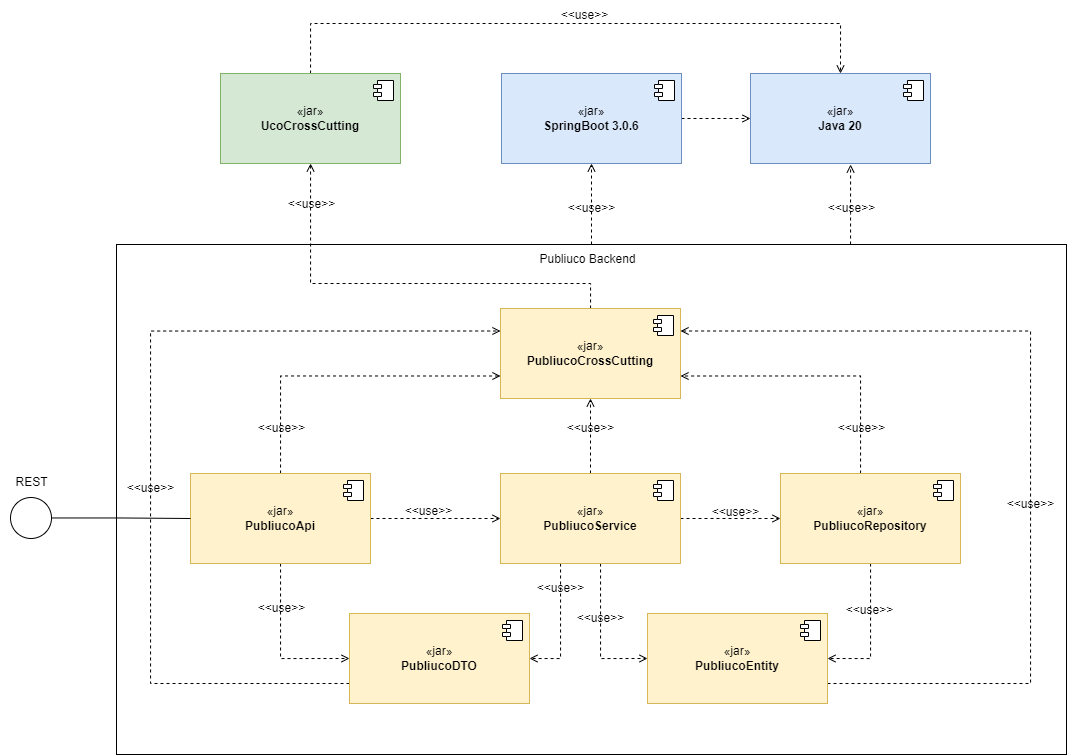

The diagram above was exported from draw.io. Its source (the exported page's mxGraphModel, read from the mxfile embedded in the PNG):
<mxGraphModel dx="1969" dy="2096" grid="1" gridSize="10" guides="1" tooltips="1" connect="1" arrows="1" fold="1" page="1" pageScale="1" pageWidth="827" pageHeight="1169" math="0" shadow="0">
  <root>
    <mxCell id="0" />
    <mxCell id="1" parent="0" />
    <mxCell id="p-Tx8P7YwuyTGG2r0MlX-31" style="edgeStyle=orthogonalEdgeStyle;rounded=0;orthogonalLoop=1;jettySize=auto;html=1;entryX=0.556;entryY=1.011;entryDx=0;entryDy=0;entryPerimeter=0;dashed=1;endArrow=open;endFill=0;" parent="1" source="p-Tx8P7YwuyTGG2r0MlX-27" target="p-Tx8P7YwuyTGG2r0MlX-29" edge="1">
      <mxGeometry relative="1" as="geometry">
        <Array as="points">
          <mxPoint x="1120" y="30" />
          <mxPoint x="1120" y="30" />
        </Array>
      </mxGeometry>
    </mxCell>
    <mxCell id="p-Tx8P7YwuyTGG2r0MlX-35" style="edgeStyle=orthogonalEdgeStyle;rounded=0;orthogonalLoop=1;jettySize=auto;html=1;entryX=0.5;entryY=1;entryDx=0;entryDy=0;endArrow=open;endFill=0;dashed=1;" parent="1" source="p-Tx8P7YwuyTGG2r0MlX-27" target="p-Tx8P7YwuyTGG2r0MlX-32" edge="1">
      <mxGeometry relative="1" as="geometry" />
    </mxCell>
    <mxCell id="p-Tx8P7YwuyTGG2r0MlX-27" value="" style="rounded=0;whiteSpace=wrap;html=1;fillColor=none;" parent="1" vertex="1">
      <mxGeometry x="386" y="61" width="950" height="510" as="geometry" />
    </mxCell>
    <mxCell id="p-Tx8P7YwuyTGG2r0MlX-64" style="edgeStyle=orthogonalEdgeStyle;rounded=0;orthogonalLoop=1;jettySize=auto;html=1;dashed=1;endArrow=open;endFill=0;" parent="1" source="p-Tx8P7YwuyTGG2r0MlX-1" target="p-Tx8P7YwuyTGG2r0MlX-61" edge="1">
      <mxGeometry relative="1" as="geometry">
        <Array as="points">
          <mxPoint x="860" y="100" />
          <mxPoint x="580" y="100" />
        </Array>
      </mxGeometry>
    </mxCell>
    <mxCell id="p-Tx8P7YwuyTGG2r0MlX-1" value="«jar»&lt;br&gt;&lt;b&gt;PubliucoCrossCutting&lt;/b&gt;" style="html=1;dropTarget=0;whiteSpace=wrap;fillColor=#fff2cc;strokeColor=#d6b656;" parent="1" vertex="1">
      <mxGeometry x="770" y="125" width="180" height="90" as="geometry" />
    </mxCell>
    <mxCell id="p-Tx8P7YwuyTGG2r0MlX-2" value="" style="shape=module;jettyWidth=8;jettyHeight=4;" parent="p-Tx8P7YwuyTGG2r0MlX-1" vertex="1">
      <mxGeometry x="1" width="20" height="20" relative="1" as="geometry">
        <mxPoint x="-27" y="7" as="offset" />
      </mxGeometry>
    </mxCell>
    <mxCell id="p-Tx8P7YwuyTGG2r0MlX-5" style="edgeStyle=orthogonalEdgeStyle;rounded=0;orthogonalLoop=1;jettySize=auto;html=1;endArrow=open;endFill=0;dashed=1;startArrow=none;entryX=0;entryY=0.75;entryDx=0;entryDy=0;" parent="1" source="p-Tx8P7YwuyTGG2r0MlX-3" target="p-Tx8P7YwuyTGG2r0MlX-1" edge="1">
      <mxGeometry relative="1" as="geometry">
        <mxPoint x="550" y="215" as="sourcePoint" />
        <Array as="points">
          <mxPoint x="550" y="193" />
        </Array>
      </mxGeometry>
    </mxCell>
    <mxCell id="p-Tx8P7YwuyTGG2r0MlX-12" style="edgeStyle=orthogonalEdgeStyle;rounded=0;orthogonalLoop=1;jettySize=auto;html=1;entryX=0;entryY=0.5;entryDx=0;entryDy=0;endArrow=open;endFill=0;dashed=1;" parent="1" source="p-Tx8P7YwuyTGG2r0MlX-3" target="p-Tx8P7YwuyTGG2r0MlX-8" edge="1">
      <mxGeometry relative="1" as="geometry" />
    </mxCell>
    <mxCell id="p-Tx8P7YwuyTGG2r0MlX-18" style="edgeStyle=orthogonalEdgeStyle;rounded=0;orthogonalLoop=1;jettySize=auto;html=1;entryX=0;entryY=0.5;entryDx=0;entryDy=0;endArrow=open;endFill=0;dashed=1;" parent="1" source="p-Tx8P7YwuyTGG2r0MlX-3" target="p-Tx8P7YwuyTGG2r0MlX-16" edge="1">
      <mxGeometry relative="1" as="geometry" />
    </mxCell>
    <mxCell id="p-Tx8P7YwuyTGG2r0MlX-3" value="«jar»&lt;br&gt;&lt;b&gt;PubliucoApi&lt;/b&gt;" style="html=1;dropTarget=0;whiteSpace=wrap;fillColor=#fff2cc;strokeColor=#d6b656;" parent="1" vertex="1">
      <mxGeometry x="460" y="290" width="180" height="90" as="geometry" />
    </mxCell>
    <mxCell id="p-Tx8P7YwuyTGG2r0MlX-4" value="" style="shape=module;jettyWidth=8;jettyHeight=4;" parent="p-Tx8P7YwuyTGG2r0MlX-3" vertex="1">
      <mxGeometry x="1" width="20" height="20" relative="1" as="geometry">
        <mxPoint x="-27" y="7" as="offset" />
      </mxGeometry>
    </mxCell>
    <mxCell id="p-Tx8P7YwuyTGG2r0MlX-13" style="edgeStyle=orthogonalEdgeStyle;rounded=0;orthogonalLoop=1;jettySize=auto;html=1;entryX=0;entryY=0.5;entryDx=0;entryDy=0;dashed=1;endArrow=open;endFill=0;" parent="1" source="p-Tx8P7YwuyTGG2r0MlX-8" target="p-Tx8P7YwuyTGG2r0MlX-10" edge="1">
      <mxGeometry relative="1" as="geometry" />
    </mxCell>
    <mxCell id="p-Tx8P7YwuyTGG2r0MlX-19" style="edgeStyle=orthogonalEdgeStyle;rounded=0;orthogonalLoop=1;jettySize=auto;html=1;entryX=1;entryY=0.5;entryDx=0;entryDy=0;endArrow=open;endFill=0;dashed=1;" parent="1" source="p-Tx8P7YwuyTGG2r0MlX-8" target="p-Tx8P7YwuyTGG2r0MlX-16" edge="1">
      <mxGeometry relative="1" as="geometry">
        <Array as="points">
          <mxPoint x="830" y="475" />
        </Array>
      </mxGeometry>
    </mxCell>
    <mxCell id="p-Tx8P7YwuyTGG2r0MlX-21" style="edgeStyle=orthogonalEdgeStyle;rounded=0;orthogonalLoop=1;jettySize=auto;html=1;entryX=0;entryY=0.5;entryDx=0;entryDy=0;endArrow=open;endFill=0;dashed=1;" parent="1" source="p-Tx8P7YwuyTGG2r0MlX-8" target="p-Tx8P7YwuyTGG2r0MlX-14" edge="1">
      <mxGeometry relative="1" as="geometry">
        <Array as="points">
          <mxPoint x="870" y="475" />
        </Array>
      </mxGeometry>
    </mxCell>
    <mxCell id="p-Tx8P7YwuyTGG2r0MlX-23" style="edgeStyle=orthogonalEdgeStyle;rounded=0;orthogonalLoop=1;jettySize=auto;html=1;entryX=0.5;entryY=1;entryDx=0;entryDy=0;endArrow=open;endFill=0;dashed=1;" parent="1" source="p-Tx8P7YwuyTGG2r0MlX-8" target="p-Tx8P7YwuyTGG2r0MlX-1" edge="1">
      <mxGeometry relative="1" as="geometry" />
    </mxCell>
    <mxCell id="p-Tx8P7YwuyTGG2r0MlX-8" value="«jar»&lt;br&gt;&lt;b style=&quot;border-color: var(--border-color);&quot;&gt;Publiuco&lt;/b&gt;&lt;b&gt;Service&lt;/b&gt;" style="html=1;dropTarget=0;whiteSpace=wrap;fillColor=#fff2cc;strokeColor=#d6b656;" parent="1" vertex="1">
      <mxGeometry x="770" y="290" width="180" height="90" as="geometry" />
    </mxCell>
    <mxCell id="p-Tx8P7YwuyTGG2r0MlX-9" value="" style="shape=module;jettyWidth=8;jettyHeight=4;" parent="p-Tx8P7YwuyTGG2r0MlX-8" vertex="1">
      <mxGeometry x="1" width="20" height="20" relative="1" as="geometry">
        <mxPoint x="-27" y="7" as="offset" />
      </mxGeometry>
    </mxCell>
    <mxCell id="p-Tx8P7YwuyTGG2r0MlX-22" style="edgeStyle=orthogonalEdgeStyle;rounded=0;orthogonalLoop=1;jettySize=auto;html=1;entryX=1;entryY=0.5;entryDx=0;entryDy=0;endArrow=open;endFill=0;dashed=1;" parent="1" source="p-Tx8P7YwuyTGG2r0MlX-10" target="p-Tx8P7YwuyTGG2r0MlX-14" edge="1">
      <mxGeometry relative="1" as="geometry" />
    </mxCell>
    <mxCell id="p-Tx8P7YwuyTGG2r0MlX-24" style="edgeStyle=orthogonalEdgeStyle;rounded=0;orthogonalLoop=1;jettySize=auto;html=1;entryX=1;entryY=0.75;entryDx=0;entryDy=0;dashed=1;endArrow=open;endFill=0;" parent="1" source="p-Tx8P7YwuyTGG2r0MlX-10" target="p-Tx8P7YwuyTGG2r0MlX-1" edge="1">
      <mxGeometry relative="1" as="geometry">
        <Array as="points">
          <mxPoint x="1130" y="193" />
        </Array>
      </mxGeometry>
    </mxCell>
    <mxCell id="p-Tx8P7YwuyTGG2r0MlX-10" value="«jar»&lt;br&gt;&lt;b style=&quot;border-color: var(--border-color);&quot;&gt;Publiuco&lt;/b&gt;&lt;b&gt;Repository&lt;/b&gt;" style="html=1;dropTarget=0;whiteSpace=wrap;fillColor=#fff2cc;strokeColor=#d6b656;" parent="1" vertex="1">
      <mxGeometry x="1050" y="290" width="180" height="90" as="geometry" />
    </mxCell>
    <mxCell id="p-Tx8P7YwuyTGG2r0MlX-11" value="" style="shape=module;jettyWidth=8;jettyHeight=4;" parent="p-Tx8P7YwuyTGG2r0MlX-10" vertex="1">
      <mxGeometry x="1" width="20" height="20" relative="1" as="geometry">
        <mxPoint x="-27" y="7" as="offset" />
      </mxGeometry>
    </mxCell>
    <mxCell id="p-Tx8P7YwuyTGG2r0MlX-26" style="edgeStyle=orthogonalEdgeStyle;rounded=0;orthogonalLoop=1;jettySize=auto;html=1;entryX=1;entryY=0.25;entryDx=0;entryDy=0;dashed=1;endArrow=open;endFill=0;" parent="1" source="p-Tx8P7YwuyTGG2r0MlX-14" target="p-Tx8P7YwuyTGG2r0MlX-1" edge="1">
      <mxGeometry relative="1" as="geometry">
        <Array as="points">
          <mxPoint x="1300" y="500" />
          <mxPoint x="1300" y="148" />
        </Array>
      </mxGeometry>
    </mxCell>
    <mxCell id="p-Tx8P7YwuyTGG2r0MlX-14" value="«jar»&lt;br&gt;&lt;b style=&quot;border-color: var(--border-color);&quot;&gt;Publiuco&lt;/b&gt;&lt;b&gt;Entity&lt;/b&gt;" style="html=1;dropTarget=0;whiteSpace=wrap;fillColor=#fff2cc;strokeColor=#d6b656;" parent="1" vertex="1">
      <mxGeometry x="917" y="430" width="180" height="90" as="geometry" />
    </mxCell>
    <mxCell id="p-Tx8P7YwuyTGG2r0MlX-15" value="" style="shape=module;jettyWidth=8;jettyHeight=4;" parent="p-Tx8P7YwuyTGG2r0MlX-14" vertex="1">
      <mxGeometry x="1" width="20" height="20" relative="1" as="geometry">
        <mxPoint x="-27" y="7" as="offset" />
      </mxGeometry>
    </mxCell>
    <mxCell id="p-Tx8P7YwuyTGG2r0MlX-25" style="edgeStyle=orthogonalEdgeStyle;rounded=0;orthogonalLoop=1;jettySize=auto;html=1;entryX=0;entryY=0.25;entryDx=0;entryDy=0;dashed=1;endArrow=open;endFill=0;" parent="1" source="p-Tx8P7YwuyTGG2r0MlX-16" target="p-Tx8P7YwuyTGG2r0MlX-1" edge="1">
      <mxGeometry relative="1" as="geometry">
        <Array as="points">
          <mxPoint x="420" y="500" />
          <mxPoint x="420" y="148" />
        </Array>
      </mxGeometry>
    </mxCell>
    <mxCell id="p-Tx8P7YwuyTGG2r0MlX-16" value="«jar»&lt;br&gt;&lt;b&gt;PubliucoDTO&lt;/b&gt;" style="html=1;dropTarget=0;whiteSpace=wrap;fillColor=#fff2cc;strokeColor=#d6b656;" parent="1" vertex="1">
      <mxGeometry x="619" y="430" width="180" height="90" as="geometry" />
    </mxCell>
    <mxCell id="p-Tx8P7YwuyTGG2r0MlX-17" value="" style="shape=module;jettyWidth=8;jettyHeight=4;" parent="p-Tx8P7YwuyTGG2r0MlX-16" vertex="1">
      <mxGeometry x="1" width="20" height="20" relative="1" as="geometry">
        <mxPoint x="-27" y="7" as="offset" />
      </mxGeometry>
    </mxCell>
    <mxCell id="p-Tx8P7YwuyTGG2r0MlX-28" value="Publiuco Backend" style="text;html=1;align=center;verticalAlign=middle;resizable=0;points=[];autosize=1;strokeColor=none;fillColor=none;" parent="1" vertex="1">
      <mxGeometry x="797" y="61" width="120" height="30" as="geometry" />
    </mxCell>
    <mxCell id="p-Tx8P7YwuyTGG2r0MlX-29" value="«jar»&lt;br&gt;&lt;b&gt;Java 20&lt;/b&gt;" style="html=1;dropTarget=0;whiteSpace=wrap;fillColor=#dae8fc;strokeColor=#6c8ebf;" parent="1" vertex="1">
      <mxGeometry x="1020" y="-110" width="180" height="90" as="geometry" />
    </mxCell>
    <mxCell id="p-Tx8P7YwuyTGG2r0MlX-30" value="" style="shape=module;jettyWidth=8;jettyHeight=4;" parent="p-Tx8P7YwuyTGG2r0MlX-29" vertex="1">
      <mxGeometry x="1" width="20" height="20" relative="1" as="geometry">
        <mxPoint x="-27" y="7" as="offset" />
      </mxGeometry>
    </mxCell>
    <mxCell id="p-Tx8P7YwuyTGG2r0MlX-34" style="edgeStyle=orthogonalEdgeStyle;rounded=0;orthogonalLoop=1;jettySize=auto;html=1;entryX=0;entryY=0.5;entryDx=0;entryDy=0;dashed=1;endArrow=open;endFill=0;" parent="1" source="p-Tx8P7YwuyTGG2r0MlX-32" target="p-Tx8P7YwuyTGG2r0MlX-29" edge="1">
      <mxGeometry relative="1" as="geometry" />
    </mxCell>
    <mxCell id="p-Tx8P7YwuyTGG2r0MlX-32" value="«jar»&lt;br&gt;&lt;b&gt;SpringBoot 3.0.6&lt;/b&gt;" style="html=1;dropTarget=0;whiteSpace=wrap;fillColor=#dae8fc;strokeColor=#6c8ebf;" parent="1" vertex="1">
      <mxGeometry x="771" y="-110" width="180" height="90" as="geometry" />
    </mxCell>
    <mxCell id="p-Tx8P7YwuyTGG2r0MlX-33" value="" style="shape=module;jettyWidth=8;jettyHeight=4;" parent="p-Tx8P7YwuyTGG2r0MlX-32" vertex="1">
      <mxGeometry x="1" width="20" height="20" relative="1" as="geometry">
        <mxPoint x="-27" y="7" as="offset" />
      </mxGeometry>
    </mxCell>
    <mxCell id="p-Tx8P7YwuyTGG2r0MlX-48" value="&amp;lt;&amp;lt;use&amp;gt;&amp;gt;" style="text;html=1;align=center;verticalAlign=middle;resizable=0;points=[];autosize=1;strokeColor=none;fillColor=none;" parent="1" vertex="1">
      <mxGeometry x="516" y="230" width="70" height="30" as="geometry" />
    </mxCell>
    <mxCell id="p-Tx8P7YwuyTGG2r0MlX-49" value="&amp;lt;&amp;lt;use&amp;gt;&amp;gt;" style="text;html=1;align=center;verticalAlign=middle;resizable=0;points=[];autosize=1;strokeColor=none;fillColor=none;" parent="1" vertex="1">
      <mxGeometry x="825" y="230" width="70" height="30" as="geometry" />
    </mxCell>
    <mxCell id="p-Tx8P7YwuyTGG2r0MlX-50" value="&amp;lt;&amp;lt;use&amp;gt;&amp;gt;" style="text;html=1;align=center;verticalAlign=middle;resizable=0;points=[];autosize=1;strokeColor=none;fillColor=none;" parent="1" vertex="1">
      <mxGeometry x="1096" y="230" width="70" height="30" as="geometry" />
    </mxCell>
    <mxCell id="p-Tx8P7YwuyTGG2r0MlX-51" value="&amp;lt;&amp;lt;use&amp;gt;&amp;gt;" style="text;html=1;align=center;verticalAlign=middle;resizable=0;points=[];autosize=1;strokeColor=none;fillColor=none;" parent="1" vertex="1">
      <mxGeometry x="663" y="313" width="70" height="30" as="geometry" />
    </mxCell>
    <mxCell id="p-Tx8P7YwuyTGG2r0MlX-52" value="&amp;lt;&amp;lt;use&amp;gt;&amp;gt;" style="text;html=1;align=center;verticalAlign=middle;resizable=0;points=[];autosize=1;strokeColor=none;fillColor=none;" parent="1" vertex="1">
      <mxGeometry x="970" y="314" width="70" height="30" as="geometry" />
    </mxCell>
    <mxCell id="p-Tx8P7YwuyTGG2r0MlX-53" value="&amp;lt;&amp;lt;use&amp;gt;&amp;gt;" style="text;html=1;align=center;verticalAlign=middle;resizable=0;points=[];autosize=1;strokeColor=none;fillColor=none;" parent="1" vertex="1">
      <mxGeometry x="516" y="410" width="70" height="30" as="geometry" />
    </mxCell>
    <mxCell id="p-Tx8P7YwuyTGG2r0MlX-54" value="&amp;lt;&amp;lt;use&amp;gt;&amp;gt;" style="text;html=1;align=center;verticalAlign=middle;resizable=0;points=[];autosize=1;strokeColor=none;fillColor=none;" parent="1" vertex="1">
      <mxGeometry x="795" y="390" width="70" height="30" as="geometry" />
    </mxCell>
    <mxCell id="p-Tx8P7YwuyTGG2r0MlX-55" value="&amp;lt;&amp;lt;use&amp;gt;&amp;gt;" style="text;html=1;align=center;verticalAlign=middle;resizable=0;points=[];autosize=1;strokeColor=none;fillColor=none;" parent="1" vertex="1">
      <mxGeometry x="835" y="420" width="70" height="30" as="geometry" />
    </mxCell>
    <mxCell id="p-Tx8P7YwuyTGG2r0MlX-56" value="&amp;lt;&amp;lt;use&amp;gt;&amp;gt;" style="text;html=1;align=center;verticalAlign=middle;resizable=0;points=[];autosize=1;strokeColor=none;fillColor=none;" parent="1" vertex="1">
      <mxGeometry x="1104" y="412" width="70" height="30" as="geometry" />
    </mxCell>
    <mxCell id="p-Tx8P7YwuyTGG2r0MlX-57" value="&amp;lt;&amp;lt;use&amp;gt;&amp;gt;" style="text;html=1;align=center;verticalAlign=middle;resizable=0;points=[];autosize=1;strokeColor=none;fillColor=none;" parent="1" vertex="1">
      <mxGeometry x="1265" y="306" width="70" height="30" as="geometry" />
    </mxCell>
    <mxCell id="p-Tx8P7YwuyTGG2r0MlX-58" value="&amp;lt;&amp;lt;use&amp;gt;&amp;gt;" style="text;html=1;align=center;verticalAlign=middle;resizable=0;points=[];autosize=1;strokeColor=none;fillColor=none;" parent="1" vertex="1">
      <mxGeometry x="385" y="290" width="70" height="30" as="geometry" />
    </mxCell>
    <mxCell id="p-Tx8P7YwuyTGG2r0MlX-59" value="&amp;lt;&amp;lt;use&amp;gt;&amp;gt;" style="text;html=1;align=center;verticalAlign=middle;resizable=0;points=[];autosize=1;strokeColor=none;fillColor=none;" parent="1" vertex="1">
      <mxGeometry x="826" y="10" width="70" height="30" as="geometry" />
    </mxCell>
    <mxCell id="p-Tx8P7YwuyTGG2r0MlX-60" value="&amp;lt;&amp;lt;use&amp;gt;&amp;gt;" style="text;html=1;align=center;verticalAlign=middle;resizable=0;points=[];autosize=1;strokeColor=none;fillColor=none;" parent="1" vertex="1">
      <mxGeometry x="1086" y="10" width="70" height="30" as="geometry" />
    </mxCell>
    <mxCell id="p-Tx8P7YwuyTGG2r0MlX-67" style="edgeStyle=orthogonalEdgeStyle;rounded=0;orthogonalLoop=1;jettySize=auto;html=1;entryX=0.5;entryY=0;entryDx=0;entryDy=0;dashed=1;endArrow=open;endFill=0;" parent="1" source="p-Tx8P7YwuyTGG2r0MlX-61" target="p-Tx8P7YwuyTGG2r0MlX-29" edge="1">
      <mxGeometry relative="1" as="geometry">
        <Array as="points">
          <mxPoint x="580" y="-160" />
          <mxPoint x="1110" y="-160" />
        </Array>
      </mxGeometry>
    </mxCell>
    <mxCell id="p-Tx8P7YwuyTGG2r0MlX-61" value="«jar»&lt;br&gt;&lt;b&gt;UcoCrossCutting&lt;/b&gt;" style="html=1;dropTarget=0;whiteSpace=wrap;fillColor=#d5e8d4;strokeColor=#82b366;" parent="1" vertex="1">
      <mxGeometry x="490" y="-110" width="180" height="90" as="geometry" />
    </mxCell>
    <mxCell id="p-Tx8P7YwuyTGG2r0MlX-62" value="" style="shape=module;jettyWidth=8;jettyHeight=4;" parent="p-Tx8P7YwuyTGG2r0MlX-61" vertex="1">
      <mxGeometry x="1" width="20" height="20" relative="1" as="geometry">
        <mxPoint x="-27" y="7" as="offset" />
      </mxGeometry>
    </mxCell>
    <mxCell id="p-Tx8P7YwuyTGG2r0MlX-65" value="&amp;lt;&amp;lt;use&amp;gt;&amp;gt;" style="text;html=1;align=center;verticalAlign=middle;resizable=0;points=[];autosize=1;strokeColor=none;fillColor=none;" parent="1" vertex="1">
      <mxGeometry x="546" y="6" width="70" height="30" as="geometry" />
    </mxCell>
    <mxCell id="p-Tx8P7YwuyTGG2r0MlX-68" value="&amp;lt;&amp;lt;use&amp;gt;&amp;gt;" style="text;html=1;align=center;verticalAlign=middle;resizable=0;points=[];autosize=1;strokeColor=none;fillColor=none;" parent="1" vertex="1">
      <mxGeometry x="819" y="-183" width="70" height="30" as="geometry" />
    </mxCell>
    <mxCell id="p-Tx8P7YwuyTGG2r0MlX-71" style="edgeStyle=orthogonalEdgeStyle;rounded=0;orthogonalLoop=1;jettySize=auto;html=1;entryX=0;entryY=0.5;entryDx=0;entryDy=0;endArrow=none;endFill=0;" parent="1" source="p-Tx8P7YwuyTGG2r0MlX-70" target="p-Tx8P7YwuyTGG2r0MlX-3" edge="1">
      <mxGeometry relative="1" as="geometry" />
    </mxCell>
    <mxCell id="p-Tx8P7YwuyTGG2r0MlX-70" value="" style="ellipse;whiteSpace=wrap;html=1;aspect=fixed;" parent="1" vertex="1">
      <mxGeometry x="280" y="314" width="41" height="41" as="geometry" />
    </mxCell>
    <mxCell id="p-Tx8P7YwuyTGG2r0MlX-72" value="REST" style="text;html=1;align=center;verticalAlign=middle;resizable=0;points=[];autosize=1;strokeColor=none;fillColor=none;" parent="1" vertex="1">
      <mxGeometry x="270.5" y="284" width="60" height="30" as="geometry" />
    </mxCell>
  </root>
</mxGraphModel>